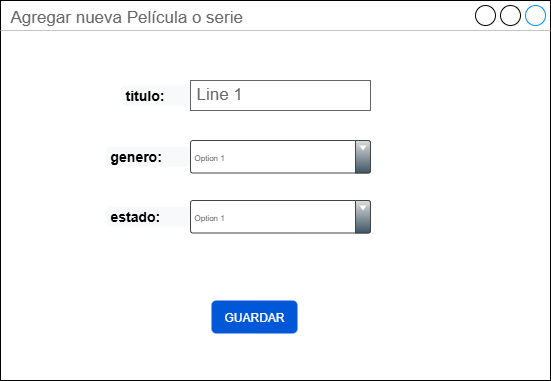

The diagram above was exported from draw.io. Its source (the exported page's mxGraphModel, read from the mxfile embedded in the PNG):
<mxGraphModel dx="1042" dy="534" grid="1" gridSize="10" guides="1" tooltips="1" connect="1" arrows="1" fold="1" page="1" pageScale="1" pageWidth="827" pageHeight="1169" math="0" shadow="0">
  <root>
    <mxCell id="0" />
    <mxCell id="1" parent="0" />
    <mxCell id="QtbsTYRXEIWcvXcRPpCj-8" value="Agregar nueva Película o serie" style="strokeWidth=1;shadow=0;dashed=0;align=center;html=1;shape=mxgraph.mockup.containers.window;align=left;verticalAlign=top;spacingLeft=8;strokeColor2=#008cff;strokeColor3=#c4c4c4;fontColor=#666666;mainText=;fontSize=17;labelBackgroundColor=none;whiteSpace=wrap;" vertex="1" parent="1">
      <mxGeometry x="160" y="70" width="550" height="380" as="geometry" />
    </mxCell>
    <mxCell id="QtbsTYRXEIWcvXcRPpCj-11" value="titulo:" style="html=1;shadow=0;dashed=0;shape=mxgraph.bootstrap.rrect;rSize=5;strokeColor=none;strokeWidth=1;fillColor=#F8F9FA;fontColor=#000000;whiteSpace=wrap;align=left;verticalAlign=middle;spacingLeft=0;fontStyle=1;fontSize=14;spacing=5;" vertex="1" parent="1">
      <mxGeometry x="280" y="155" width="85" height="20" as="geometry" />
    </mxCell>
    <mxCell id="QtbsTYRXEIWcvXcRPpCj-17" value="Line 1" style="strokeWidth=1;shadow=0;dashed=0;align=center;html=1;shape=mxgraph.mockup.text.textBox;fontColor=#666666;align=left;fontSize=17;spacingLeft=4;spacingTop=-3;whiteSpace=wrap;strokeColor=#666666;mainText=" vertex="1" parent="1">
      <mxGeometry x="350" y="150" width="180" height="30" as="geometry" />
    </mxCell>
    <mxCell id="QtbsTYRXEIWcvXcRPpCj-18" value="genero:" style="html=1;shadow=0;dashed=0;shape=mxgraph.bootstrap.rrect;rSize=5;strokeColor=none;strokeWidth=1;fillColor=#F8F9FA;fontColor=#000000;whiteSpace=wrap;align=left;verticalAlign=middle;spacingLeft=0;fontStyle=1;fontSize=14;spacing=5;" vertex="1" parent="1">
      <mxGeometry x="265" y="216.25" width="85" height="20" as="geometry" />
    </mxCell>
    <mxCell id="QtbsTYRXEIWcvXcRPpCj-19" value="estado:" style="html=1;shadow=0;dashed=0;shape=mxgraph.bootstrap.rrect;rSize=5;strokeColor=none;strokeWidth=1;fillColor=#F8F9FA;fontColor=#000000;whiteSpace=wrap;align=left;verticalAlign=middle;spacingLeft=0;fontStyle=1;fontSize=14;spacing=5;" vertex="1" parent="1">
      <mxGeometry x="265" y="276.25" width="85" height="20" as="geometry" />
    </mxCell>
    <mxCell id="QtbsTYRXEIWcvXcRPpCj-25" value="Option 1" style="strokeWidth=1;html=1;shadow=0;dashed=0;shape=mxgraph.ios.iComboBox;spacingTop=2;spacingLeft=2;align=left;strokeColor=#444444;fontColor=#666666;buttonText=;fontSize=8;fillColor=#dddddd;fillColor2=#3D5565;sketch=0;whiteSpace=wrap;" vertex="1" parent="1">
      <mxGeometry x="350" y="270" width="180" height="32.5" as="geometry" />
    </mxCell>
    <mxCell id="QtbsTYRXEIWcvXcRPpCj-28" value="GUARDAR" style="rounded=1;fillColor=#0057D8;strokeColor=none;html=1;whiteSpace=wrap;fontColor=#ffffff;align=center;verticalAlign=middle;fontStyle=0;fontSize=12;sketch=0;" vertex="1" parent="1">
      <mxGeometry x="371" y="370" width="86" height="33" as="geometry" />
    </mxCell>
    <mxCell id="QtbsTYRXEIWcvXcRPpCj-29" value="Option 1" style="strokeWidth=1;html=1;shadow=0;dashed=0;shape=mxgraph.ios.iComboBox;spacingTop=2;spacingLeft=2;align=left;strokeColor=#444444;fontColor=#666666;buttonText=;fontSize=8;fillColor=#dddddd;fillColor2=#3D5565;sketch=0;whiteSpace=wrap;" vertex="1" parent="1">
      <mxGeometry x="350" y="210" width="180" height="32.5" as="geometry" />
    </mxCell>
  </root>
</mxGraphModel>